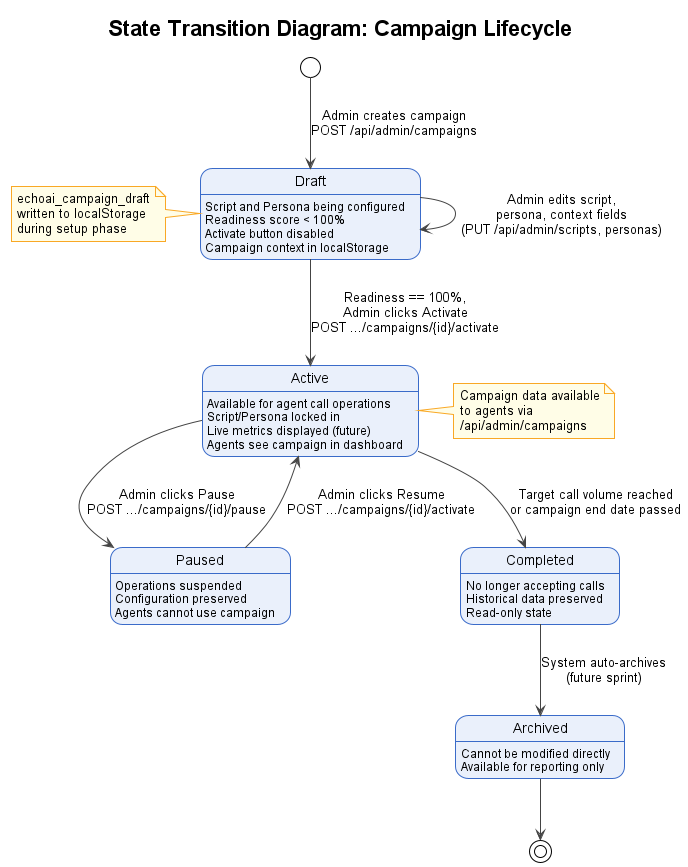

The diagram above was rendered by PlantUML. Its source (embedded in the PNG):
@startuml Figure_3_11_State_Campaign_Lifecycle
!theme plain
skinparam defaultFontName Arial
skinparam stateBackgroundColor #EAF0FB
skinparam stateBorderColor #3A6BC9
skinparam stateArrowColor #444444
skinparam noteBackgroundColor #FFFDE7
skinparam noteBorderColor #F9A825

title State Transition Diagram: Campaign Lifecycle

[*] --> Draft : Admin creates campaign\nPOST /api/admin/campaigns

state Draft
Draft : Script and Persona being configured
Draft : Readiness score < 100%
Draft : Activate button disabled
Draft : Campaign context in localStorage

Draft --> Draft : Admin edits script,\npersona, context fields\n(PUT /api/admin/scripts, personas)

Draft --> Active : Readiness == 100%,\nAdmin clicks Activate\nPOST .../campaigns/{id}/activate

state Active
Active : Available for agent call operations
Active : Script/Persona locked in
Active : Live metrics displayed (future)
Active : Agents see campaign in dashboard

Active --> Paused : Admin clicks Pause\nPOST .../campaigns/{id}/pause

state Paused
Paused : Operations suspended
Paused : Configuration preserved
Paused : Agents cannot use campaign

Paused --> Active : Admin clicks Resume\nPOST .../campaigns/{id}/activate

Active --> Completed : Target call volume reached\nor campaign end date passed

state Completed
Completed : No longer accepting calls
Completed : Historical data preserved
Completed : Read-only state

Completed --> Archived : System auto-archives\n(future sprint)

state Archived
Archived : Cannot be modified directly
Archived : Available for reporting only

Archived --> [*]

note left of Draft
  echoai_campaign_draft
  written to localStorage
  during setup phase
end note

note right of Active
  Campaign data available
  to agents via
  /api/admin/campaigns
end note
@enduml